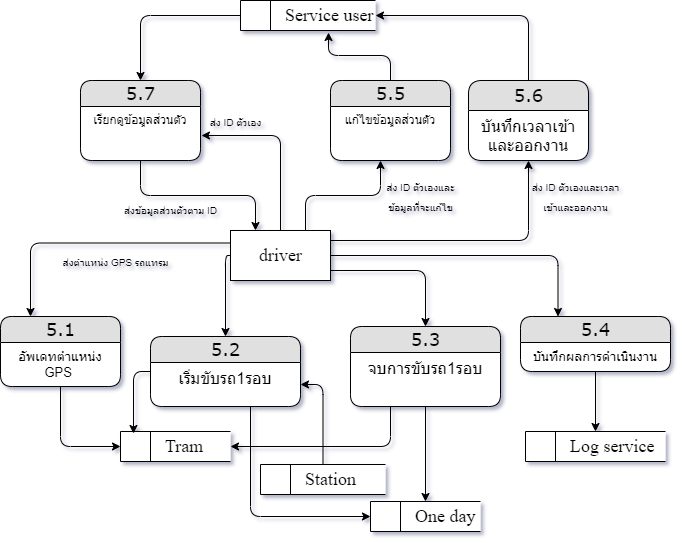

The diagram above was exported from draw.io. Its source (the exported page's mxGraphModel, read from the mxfile embedded in the PNG):
<mxGraphModel dx="1108" dy="393" grid="1" gridSize="10" guides="1" tooltips="1" connect="1" arrows="1" fold="1" page="1" pageScale="1" pageWidth="850" pageHeight="1100" math="0" shadow="0">
  <root>
    <mxCell id="OiAxzabeJEKrWrwfa-2z-0" />
    <mxCell id="OiAxzabeJEKrWrwfa-2z-1" parent="OiAxzabeJEKrWrwfa-2z-0" />
    <mxCell id="OLXFOCxYkcLwSIoPn4PO-4" style="edgeStyle=orthogonalEdgeStyle;rounded=1;orthogonalLoop=1;jettySize=auto;html=1;entryX=0.25;entryY=0;entryDx=0;entryDy=0;fontSize=9;exitX=0;exitY=0.25;exitDx=0;exitDy=0;" parent="OiAxzabeJEKrWrwfa-2z-1" source="1xCXj_ltyehnPE261xCn-0" target="OLXFOCxYkcLwSIoPn4PO-0" edge="1">
      <mxGeometry relative="1" as="geometry" />
    </mxCell>
    <mxCell id="OLXFOCxYkcLwSIoPn4PO-21" style="edgeStyle=orthogonalEdgeStyle;rounded=1;orthogonalLoop=1;jettySize=auto;html=1;entryX=0.25;entryY=0;entryDx=0;entryDy=0;fontSize=10;" parent="OiAxzabeJEKrWrwfa-2z-1" source="1xCXj_ltyehnPE261xCn-0" target="OLXFOCxYkcLwSIoPn4PO-19" edge="1">
      <mxGeometry relative="1" as="geometry" />
    </mxCell>
    <mxCell id="DdLKM4818lWrdnz664An-21" style="edgeStyle=orthogonalEdgeStyle;rounded=1;orthogonalLoop=1;jettySize=auto;html=1;fontSize=10;exitX=0.75;exitY=0;exitDx=0;exitDy=0;" parent="OiAxzabeJEKrWrwfa-2z-1" source="1xCXj_ltyehnPE261xCn-0" edge="1">
      <mxGeometry relative="1" as="geometry">
        <mxPoint x="400" y="220" as="targetPoint" />
        <mxPoint x="330" y="280" as="sourcePoint" />
      </mxGeometry>
    </mxCell>
    <mxCell id="DdLKM4818lWrdnz664An-28" style="edgeStyle=orthogonalEdgeStyle;rounded=1;orthogonalLoop=1;jettySize=auto;html=1;entryX=0.5;entryY=1;entryDx=0;entryDy=0;fontSize=10;" parent="OiAxzabeJEKrWrwfa-2z-1" source="1xCXj_ltyehnPE261xCn-0" target="DdLKM4818lWrdnz664An-26" edge="1">
      <mxGeometry relative="1" as="geometry">
        <Array as="points">
          <mxPoint x="548" y="300" />
        </Array>
      </mxGeometry>
    </mxCell>
    <mxCell id="DdLKM4818lWrdnz664An-32" style="edgeStyle=orthogonalEdgeStyle;rounded=1;orthogonalLoop=1;jettySize=auto;html=1;entryX=0.5;entryY=0;entryDx=0;entryDy=0;fontSize=16;" parent="OiAxzabeJEKrWrwfa-2z-1" source="1xCXj_ltyehnPE261xCn-0" target="DdLKM4818lWrdnz664An-24" edge="1">
      <mxGeometry relative="1" as="geometry">
        <Array as="points">
          <mxPoint x="245" y="315" />
        </Array>
      </mxGeometry>
    </mxCell>
    <mxCell id="DdLKM4818lWrdnz664An-33" style="edgeStyle=orthogonalEdgeStyle;rounded=1;orthogonalLoop=1;jettySize=auto;html=1;entryX=0.5;entryY=0;entryDx=0;entryDy=0;fontSize=16;" parent="OiAxzabeJEKrWrwfa-2z-1" source="1xCXj_ltyehnPE261xCn-0" target="DdLKM4818lWrdnz664An-30" edge="1">
      <mxGeometry relative="1" as="geometry">
        <Array as="points">
          <mxPoint x="445" y="330" />
        </Array>
      </mxGeometry>
    </mxCell>
    <mxCell id="y5NZs5vZRkgvx3Tm8cMH-1" style="edgeStyle=orthogonalEdgeStyle;rounded=1;orthogonalLoop=1;jettySize=auto;html=1;entryX=1.008;entryY=0.659;entryDx=0;entryDy=0;entryPerimeter=0;fontSize=16;" parent="OiAxzabeJEKrWrwfa-2z-1" source="1xCXj_ltyehnPE261xCn-0" target="DdLKM4818lWrdnz664An-16" edge="1">
      <mxGeometry relative="1" as="geometry" />
    </mxCell>
    <mxCell id="1xCXj_ltyehnPE261xCn-0" value="driver" style="html=1;dashed=0;whitespace=wrap;fontFamily=Times New Roman;fontSize=18;align=center;" parent="OiAxzabeJEKrWrwfa-2z-1" vertex="1">
      <mxGeometry x="250" y="290" width="100" height="50" as="geometry" />
    </mxCell>
    <mxCell id="uUp6Tw1h1k9yP0ncPPfH-2" style="edgeStyle=orthogonalEdgeStyle;rounded=1;orthogonalLoop=1;jettySize=auto;html=1;fontSize=16;" parent="OiAxzabeJEKrWrwfa-2z-1" source="ucE8utQFNFwlj-R3xfKX-0" target="DdLKM4818lWrdnz664An-25" edge="1">
      <mxGeometry relative="1" as="geometry" />
    </mxCell>
    <mxCell id="ucE8utQFNFwlj-R3xfKX-0" value="&lt;blockquote style=&quot;margin: 0 0 0 40px ; border: none ; padding: 0px&quot;&gt;Station&lt;/blockquote&gt;" style="html=1;dashed=0;whitespace=wrap;shape=mxgraph.dfd.dataStoreID;align=left;spacingLeft=3;points=[[0,0],[0.5,0],[1,0],[0,0.5],[1,0.5],[0,1],[0.5,1],[1,1]];fontFamily=Times New Roman;fontSize=18;" parent="OiAxzabeJEKrWrwfa-2z-1" vertex="1">
      <mxGeometry x="280" y="524" width="125" height="30" as="geometry" />
    </mxCell>
    <mxCell id="ucE8utQFNFwlj-R3xfKX-1" value="&lt;blockquote style=&quot;margin: 0 0 0 40px ; border: none ; padding: 0px&quot;&gt;Tram&lt;/blockquote&gt;" style="html=1;dashed=0;whitespace=wrap;shape=mxgraph.dfd.dataStoreID;align=left;spacingLeft=3;points=[[0,0],[0.5,0],[1,0],[0,0.5],[1,0.5],[0,1],[0.5,1],[1,1]];fontFamily=Times New Roman;fontSize=18;" parent="OiAxzabeJEKrWrwfa-2z-1" vertex="1">
      <mxGeometry x="140" y="491" width="110" height="30" as="geometry" />
    </mxCell>
    <mxCell id="ucE8utQFNFwlj-R3xfKX-2" value="&lt;blockquote style=&quot;margin: 0 0 0 40px ; border: none ; padding: 0px&quot;&gt;One day&lt;/blockquote&gt;" style="html=1;dashed=0;whitespace=wrap;shape=mxgraph.dfd.dataStoreID;align=left;spacingLeft=3;points=[[0,0],[0.5,0],[1,0],[0,0.5],[1,0.5],[0,1],[0.5,1],[1,1]];fontFamily=Times New Roman;fontSize=18;" parent="OiAxzabeJEKrWrwfa-2z-1" vertex="1">
      <mxGeometry x="390" y="561" width="110" height="30" as="geometry" />
    </mxCell>
    <mxCell id="ucE8utQFNFwlj-R3xfKX-3" value="&lt;blockquote style=&quot;margin: 0 0 0 40px ; border: none ; padding: 0px&quot;&gt;Log service&lt;/blockquote&gt;" style="html=1;dashed=0;whitespace=wrap;shape=mxgraph.dfd.dataStoreID;align=left;spacingLeft=3;points=[[0,0],[0.5,0],[1,0],[0,0.5],[1,0.5],[0,1],[0.5,1],[1,1]];fontFamily=Times New Roman;fontSize=18;" parent="OiAxzabeJEKrWrwfa-2z-1" vertex="1">
      <mxGeometry x="545" y="491" width="140" height="30" as="geometry" />
    </mxCell>
    <mxCell id="DdLKM4818lWrdnz664An-19" style="edgeStyle=orthogonalEdgeStyle;rounded=1;orthogonalLoop=1;jettySize=auto;html=1;fontSize=10;exitX=0;exitY=0.5;exitDx=0;exitDy=0;" parent="OiAxzabeJEKrWrwfa-2z-1" source="ucE8utQFNFwlj-R3xfKX-4" target="DdLKM4818lWrdnz664An-15" edge="1">
      <mxGeometry relative="1" as="geometry" />
    </mxCell>
    <mxCell id="ucE8utQFNFwlj-R3xfKX-4" value="&lt;blockquote style=&quot;margin: 0 0 0 40px ; border: none ; padding: 0px&quot;&gt;Service user&lt;/blockquote&gt;" style="html=1;dashed=0;whitespace=wrap;shape=mxgraph.dfd.dataStoreID;align=left;spacingLeft=3;points=[[0,0],[0.5,0],[1,0],[0,0.5],[1,0.5],[0,1],[0.5,1],[1,1]];fontFamily=Times New Roman;fontSize=18;" parent="OiAxzabeJEKrWrwfa-2z-1" vertex="1">
      <mxGeometry x="260" y="60" width="135" height="30" as="geometry" />
    </mxCell>
    <mxCell id="DdLKM4818lWrdnz664An-0" style="edgeStyle=orthogonalEdgeStyle;rounded=1;orthogonalLoop=1;jettySize=auto;html=1;entryX=0;entryY=0.5;entryDx=0;entryDy=0;fontSize=10;" parent="OiAxzabeJEKrWrwfa-2z-1" source="OLXFOCxYkcLwSIoPn4PO-0" target="ucE8utQFNFwlj-R3xfKX-1" edge="1">
      <mxGeometry relative="1" as="geometry" />
    </mxCell>
    <mxCell id="OLXFOCxYkcLwSIoPn4PO-0" value="&lt;font style=&quot;font-size: 18px&quot;&gt;5.1&lt;br&gt;&lt;/font&gt;" style="swimlane;html=1;fontStyle=0;childLayout=stackLayout;horizontal=1;startSize=26;fillColor=#e0e0e0;horizontalStack=0;resizeParent=1;resizeLast=0;collapsible=1;marginBottom=0;swimlaneFillColor=#ffffff;align=center;rounded=1;shadow=0;comic=0;labelBackgroundColor=none;strokeWidth=1;fontFamily=Verdana;fontSize=12" parent="OiAxzabeJEKrWrwfa-2z-1" vertex="1">
      <mxGeometry x="20" y="376" width="120" height="70" as="geometry" />
    </mxCell>
    <mxCell id="OLXFOCxYkcLwSIoPn4PO-1" value="&lt;font style=&quot;font-size: 13px&quot;&gt;อัพเดทตำแหน่ง GPS&amp;nbsp;&lt;/font&gt;" style="text;html=1;strokeColor=none;fillColor=none;spacingLeft=4;spacingRight=4;whiteSpace=wrap;overflow=hidden;rotatable=0;points=[[0,0.5],[1,0.5]];portConstraint=eastwest;align=center;" parent="OLXFOCxYkcLwSIoPn4PO-0" vertex="1">
      <mxGeometry y="26" width="120" height="44" as="geometry" />
    </mxCell>
    <mxCell id="OLXFOCxYkcLwSIoPn4PO-22" style="edgeStyle=orthogonalEdgeStyle;rounded=1;orthogonalLoop=1;jettySize=auto;html=1;fontSize=10;" parent="OiAxzabeJEKrWrwfa-2z-1" source="OLXFOCxYkcLwSIoPn4PO-19" target="ucE8utQFNFwlj-R3xfKX-3" edge="1">
      <mxGeometry relative="1" as="geometry" />
    </mxCell>
    <mxCell id="OLXFOCxYkcLwSIoPn4PO-19" value="&lt;font style=&quot;font-size: 18px&quot;&gt;5.4&lt;br&gt;&lt;/font&gt;" style="swimlane;html=1;fontStyle=0;childLayout=stackLayout;horizontal=1;startSize=26;fillColor=#e0e0e0;horizontalStack=0;resizeParent=1;resizeLast=0;collapsible=1;marginBottom=0;swimlaneFillColor=#ffffff;align=center;rounded=1;shadow=0;comic=0;labelBackgroundColor=none;strokeWidth=1;fontFamily=Verdana;fontSize=12" parent="OiAxzabeJEKrWrwfa-2z-1" vertex="1">
      <mxGeometry x="540" y="376" width="150" height="55" as="geometry" />
    </mxCell>
    <mxCell id="OLXFOCxYkcLwSIoPn4PO-20" value="&lt;font style=&quot;font-size: 13px&quot;&gt;บันทึกผลการดำเนินงาน&lt;/font&gt;" style="text;html=1;strokeColor=none;fillColor=none;spacingLeft=4;spacingRight=4;whiteSpace=wrap;overflow=hidden;rotatable=0;points=[[0,0.5],[1,0.5]];portConstraint=eastwest;align=center;" parent="OLXFOCxYkcLwSIoPn4PO-19" vertex="1">
      <mxGeometry y="26" width="150" height="24" as="geometry" />
    </mxCell>
    <mxCell id="DdLKM4818lWrdnz664An-20" style="edgeStyle=orthogonalEdgeStyle;rounded=1;orthogonalLoop=1;jettySize=auto;html=1;entryX=0.25;entryY=0;entryDx=0;entryDy=0;fontSize=10;exitX=0.5;exitY=1;exitDx=0;exitDy=0;" parent="OiAxzabeJEKrWrwfa-2z-1" source="DdLKM4818lWrdnz664An-15" target="1xCXj_ltyehnPE261xCn-0" edge="1">
      <mxGeometry relative="1" as="geometry" />
    </mxCell>
    <mxCell id="DdLKM4818lWrdnz664An-15" value="&lt;font style=&quot;font-size: 18px&quot;&gt;5.7&lt;br&gt;&lt;/font&gt;" style="swimlane;html=1;fontStyle=0;childLayout=stackLayout;horizontal=1;startSize=26;fillColor=#e0e0e0;horizontalStack=0;resizeParent=1;resizeLast=0;collapsible=1;marginBottom=0;swimlaneFillColor=#ffffff;align=center;rounded=1;shadow=0;comic=0;labelBackgroundColor=none;strokeWidth=1;fontFamily=Verdana;fontSize=12" parent="OiAxzabeJEKrWrwfa-2z-1" vertex="1">
      <mxGeometry x="100" y="140" width="120" height="80" as="geometry" />
    </mxCell>
    <mxCell id="DdLKM4818lWrdnz664An-16" value="&lt;span&gt;เรียกดูข้อมููลส่วนตัว&lt;br&gt;&lt;/span&gt;" style="text;html=1;strokeColor=none;fillColor=none;spacingLeft=4;spacingRight=4;whiteSpace=wrap;overflow=hidden;rotatable=0;points=[[0,0.5],[1,0.5]];portConstraint=eastwest;align=center;" parent="DdLKM4818lWrdnz664An-15" vertex="1">
      <mxGeometry y="26" width="120" height="44" as="geometry" />
    </mxCell>
    <mxCell id="DdLKM4818lWrdnz664An-22" style="edgeStyle=orthogonalEdgeStyle;rounded=1;orthogonalLoop=1;jettySize=auto;html=1;entryX=0.652;entryY=1.067;entryDx=0;entryDy=0;entryPerimeter=0;fontSize=10;" parent="OiAxzabeJEKrWrwfa-2z-1" source="DdLKM4818lWrdnz664An-17" target="ucE8utQFNFwlj-R3xfKX-4" edge="1">
      <mxGeometry relative="1" as="geometry" />
    </mxCell>
    <mxCell id="DdLKM4818lWrdnz664An-17" value="&lt;font style=&quot;font-size: 18px&quot;&gt;5.5&lt;br&gt;&lt;/font&gt;" style="swimlane;html=1;fontStyle=0;childLayout=stackLayout;horizontal=1;startSize=26;fillColor=#e0e0e0;horizontalStack=0;resizeParent=1;resizeLast=0;collapsible=1;marginBottom=0;swimlaneFillColor=#ffffff;align=center;rounded=1;shadow=0;comic=0;labelBackgroundColor=none;strokeWidth=1;fontFamily=Verdana;fontSize=12" parent="OiAxzabeJEKrWrwfa-2z-1" vertex="1">
      <mxGeometry x="350" y="140" width="120" height="80" as="geometry" />
    </mxCell>
    <mxCell id="DdLKM4818lWrdnz664An-18" value="&lt;span&gt;แก้ไขข้อมููลส่วนตัว&lt;br&gt;&lt;/span&gt;" style="text;html=1;strokeColor=none;fillColor=none;spacingLeft=4;spacingRight=4;whiteSpace=wrap;overflow=hidden;rotatable=0;points=[[0,0.5],[1,0.5]];portConstraint=eastwest;align=center;" parent="DdLKM4818lWrdnz664An-17" vertex="1">
      <mxGeometry y="26" width="120" height="44" as="geometry" />
    </mxCell>
    <mxCell id="uUp6Tw1h1k9yP0ncPPfH-1" style="edgeStyle=orthogonalEdgeStyle;rounded=1;orthogonalLoop=1;jettySize=auto;html=1;entryX=0.118;entryY=0.067;entryDx=0;entryDy=0;entryPerimeter=0;fontSize=16;" parent="OiAxzabeJEKrWrwfa-2z-1" source="DdLKM4818lWrdnz664An-24" target="ucE8utQFNFwlj-R3xfKX-1" edge="1">
      <mxGeometry relative="1" as="geometry">
        <Array as="points">
          <mxPoint x="153" y="431" />
        </Array>
      </mxGeometry>
    </mxCell>
    <mxCell id="QerC64HeaPKMMaIp4Ndn-1" style="edgeStyle=orthogonalEdgeStyle;rounded=1;orthogonalLoop=1;jettySize=auto;html=1;entryX=0;entryY=0.5;entryDx=0;entryDy=0;" edge="1" parent="OiAxzabeJEKrWrwfa-2z-1" source="DdLKM4818lWrdnz664An-24" target="ucE8utQFNFwlj-R3xfKX-2">
      <mxGeometry relative="1" as="geometry">
        <Array as="points">
          <mxPoint x="270" y="576" />
        </Array>
      </mxGeometry>
    </mxCell>
    <mxCell id="DdLKM4818lWrdnz664An-24" value="&lt;font style=&quot;font-size: 18px&quot;&gt;5.2&lt;br&gt;&lt;/font&gt;" style="swimlane;html=1;fontStyle=0;childLayout=stackLayout;horizontal=1;startSize=26;fillColor=#e0e0e0;horizontalStack=0;resizeParent=1;resizeLast=0;collapsible=1;marginBottom=0;swimlaneFillColor=#ffffff;align=center;rounded=1;shadow=0;comic=0;labelBackgroundColor=none;strokeWidth=1;fontFamily=Verdana;fontSize=12" parent="OiAxzabeJEKrWrwfa-2z-1" vertex="1">
      <mxGeometry x="170" y="396" width="150" height="70" as="geometry" />
    </mxCell>
    <mxCell id="DdLKM4818lWrdnz664An-25" value="&lt;span style=&quot;font-size: 16px&quot;&gt;เริ่มขับรถ1รอบ&lt;/span&gt;" style="text;html=1;strokeColor=none;fillColor=none;spacingLeft=4;spacingRight=4;whiteSpace=wrap;overflow=hidden;rotatable=0;points=[[0,0.5],[1,0.5]];portConstraint=eastwest;align=center;" parent="DdLKM4818lWrdnz664An-24" vertex="1">
      <mxGeometry y="26" width="150" height="44" as="geometry" />
    </mxCell>
    <mxCell id="DdLKM4818lWrdnz664An-29" style="edgeStyle=orthogonalEdgeStyle;rounded=1;orthogonalLoop=1;jettySize=auto;html=1;entryX=1;entryY=0.5;entryDx=0;entryDy=0;fontSize=16;" parent="OiAxzabeJEKrWrwfa-2z-1" source="DdLKM4818lWrdnz664An-26" target="ucE8utQFNFwlj-R3xfKX-4" edge="1">
      <mxGeometry relative="1" as="geometry">
        <Array as="points">
          <mxPoint x="548" y="75" />
        </Array>
      </mxGeometry>
    </mxCell>
    <mxCell id="DdLKM4818lWrdnz664An-26" value="&lt;font style=&quot;font-size: 18px&quot;&gt;5.6&lt;br&gt;&lt;/font&gt;" style="swimlane;html=1;fontStyle=0;childLayout=stackLayout;horizontal=1;startSize=30;fillColor=#e0e0e0;horizontalStack=0;resizeParent=1;resizeLast=0;collapsible=1;marginBottom=0;swimlaneFillColor=#ffffff;align=center;rounded=1;shadow=0;comic=0;labelBackgroundColor=none;strokeWidth=1;fontFamily=Verdana;fontSize=12" parent="OiAxzabeJEKrWrwfa-2z-1" vertex="1">
      <mxGeometry x="488" y="140" width="120" height="80" as="geometry" />
    </mxCell>
    <mxCell id="DdLKM4818lWrdnz664An-27" value="&lt;font style=&quot;font-size: 16px&quot;&gt;บันทึกเวลาเข้าและออกงาน&lt;/font&gt;" style="text;html=1;strokeColor=none;fillColor=none;spacingLeft=4;spacingRight=4;whiteSpace=wrap;overflow=hidden;rotatable=0;points=[[0,0.5],[1,0.5]];portConstraint=eastwest;align=center;" parent="DdLKM4818lWrdnz664An-26" vertex="1">
      <mxGeometry y="30" width="120" height="44" as="geometry" />
    </mxCell>
    <mxCell id="uUp6Tw1h1k9yP0ncPPfH-4" style="edgeStyle=orthogonalEdgeStyle;rounded=1;orthogonalLoop=1;jettySize=auto;html=1;fontSize=16;" parent="OiAxzabeJEKrWrwfa-2z-1" source="DdLKM4818lWrdnz664An-30" target="ucE8utQFNFwlj-R3xfKX-2" edge="1">
      <mxGeometry relative="1" as="geometry" />
    </mxCell>
    <mxCell id="uUp6Tw1h1k9yP0ncPPfH-5" style="edgeStyle=orthogonalEdgeStyle;rounded=1;orthogonalLoop=1;jettySize=auto;html=1;fontSize=16;" parent="OiAxzabeJEKrWrwfa-2z-1" source="DdLKM4818lWrdnz664An-30" target="ucE8utQFNFwlj-R3xfKX-1" edge="1">
      <mxGeometry relative="1" as="geometry">
        <Array as="points">
          <mxPoint x="410" y="506" />
          <mxPoint x="195" y="506" />
        </Array>
      </mxGeometry>
    </mxCell>
    <mxCell id="DdLKM4818lWrdnz664An-30" value="&lt;font style=&quot;font-size: 18px&quot;&gt;5.3&lt;br&gt;&lt;/font&gt;" style="swimlane;html=1;fontStyle=0;childLayout=stackLayout;horizontal=1;startSize=26;fillColor=#e0e0e0;horizontalStack=0;resizeParent=1;resizeLast=0;collapsible=1;marginBottom=0;swimlaneFillColor=#ffffff;align=center;rounded=1;shadow=0;comic=0;labelBackgroundColor=none;strokeWidth=1;fontFamily=Verdana;fontSize=12" parent="OiAxzabeJEKrWrwfa-2z-1" vertex="1">
      <mxGeometry x="370" y="386" width="150" height="80" as="geometry" />
    </mxCell>
    <mxCell id="DdLKM4818lWrdnz664An-31" value="&lt;span style=&quot;font-size: 16px&quot;&gt;จบการขับรถ1รอบ&lt;/span&gt;" style="text;html=1;strokeColor=none;fillColor=none;spacingLeft=4;spacingRight=4;whiteSpace=wrap;overflow=hidden;rotatable=0;points=[[0,0.5],[1,0.5]];portConstraint=eastwest;align=center;" parent="DdLKM4818lWrdnz664An-30" vertex="1">
      <mxGeometry y="26" width="150" height="44" as="geometry" />
    </mxCell>
    <mxCell id="y5NZs5vZRkgvx3Tm8cMH-0" value="&lt;font style=&quot;font-size: 10px&quot;&gt;ส่งตำแหน่ง GPS รถแทรม&lt;/font&gt;" style="text;html=1;align=center;verticalAlign=middle;resizable=0;points=[];autosize=1;strokeColor=none;fillColor=none;fontSize=16;" parent="OiAxzabeJEKrWrwfa-2z-1" vertex="1">
      <mxGeometry x="75" y="305" width="120" height="30" as="geometry" />
    </mxCell>
    <mxCell id="y5NZs5vZRkgvx3Tm8cMH-3" value="&lt;font style=&quot;font-size: 10px&quot;&gt;ส่ง ID ตัวเอง&lt;/font&gt;" style="text;html=1;align=center;verticalAlign=middle;resizable=0;points=[];autosize=1;strokeColor=none;fillColor=none;fontSize=16;" parent="OiAxzabeJEKrWrwfa-2z-1" vertex="1">
      <mxGeometry x="220" y="165" width="70" height="30" as="geometry" />
    </mxCell>
    <mxCell id="y5NZs5vZRkgvx3Tm8cMH-4" value="&lt;font style=&quot;font-size: 10px&quot;&gt;ส่ง ID ตัวเองและ&lt;br&gt;ข้อมูลที่จะแก้ไข&lt;/font&gt;" style="text;html=1;align=center;verticalAlign=middle;resizable=0;points=[];autosize=1;strokeColor=none;fillColor=none;fontSize=16;" parent="OiAxzabeJEKrWrwfa-2z-1" vertex="1">
      <mxGeometry x="400" y="230" width="80" height="50" as="geometry" />
    </mxCell>
    <mxCell id="AdGmTZUDlceMx7ImG5Eu-1" value="&lt;font style=&quot;font-size: 10px&quot;&gt;ส่ง ID ตัวเองและเวลา&lt;br&gt;เข้าและออกงาน&lt;br&gt;&lt;/font&gt;" style="text;html=1;align=center;verticalAlign=middle;resizable=0;points=[];autosize=1;strokeColor=none;fillColor=none;fontSize=16;" parent="OiAxzabeJEKrWrwfa-2z-1" vertex="1">
      <mxGeometry x="545" y="230" width="100" height="50" as="geometry" />
    </mxCell>
    <mxCell id="TjWcAx_mzkKF-ECf5Vvh-0" value="ส่งข้อมูลส่วนตัวตาม ID" style="text;html=1;align=center;verticalAlign=middle;resizable=0;points=[];autosize=1;strokeColor=none;fillColor=none;fontSize=10;" parent="OiAxzabeJEKrWrwfa-2z-1" vertex="1">
      <mxGeometry x="135" y="260" width="110" height="20" as="geometry" />
    </mxCell>
  </root>
</mxGraphModel>